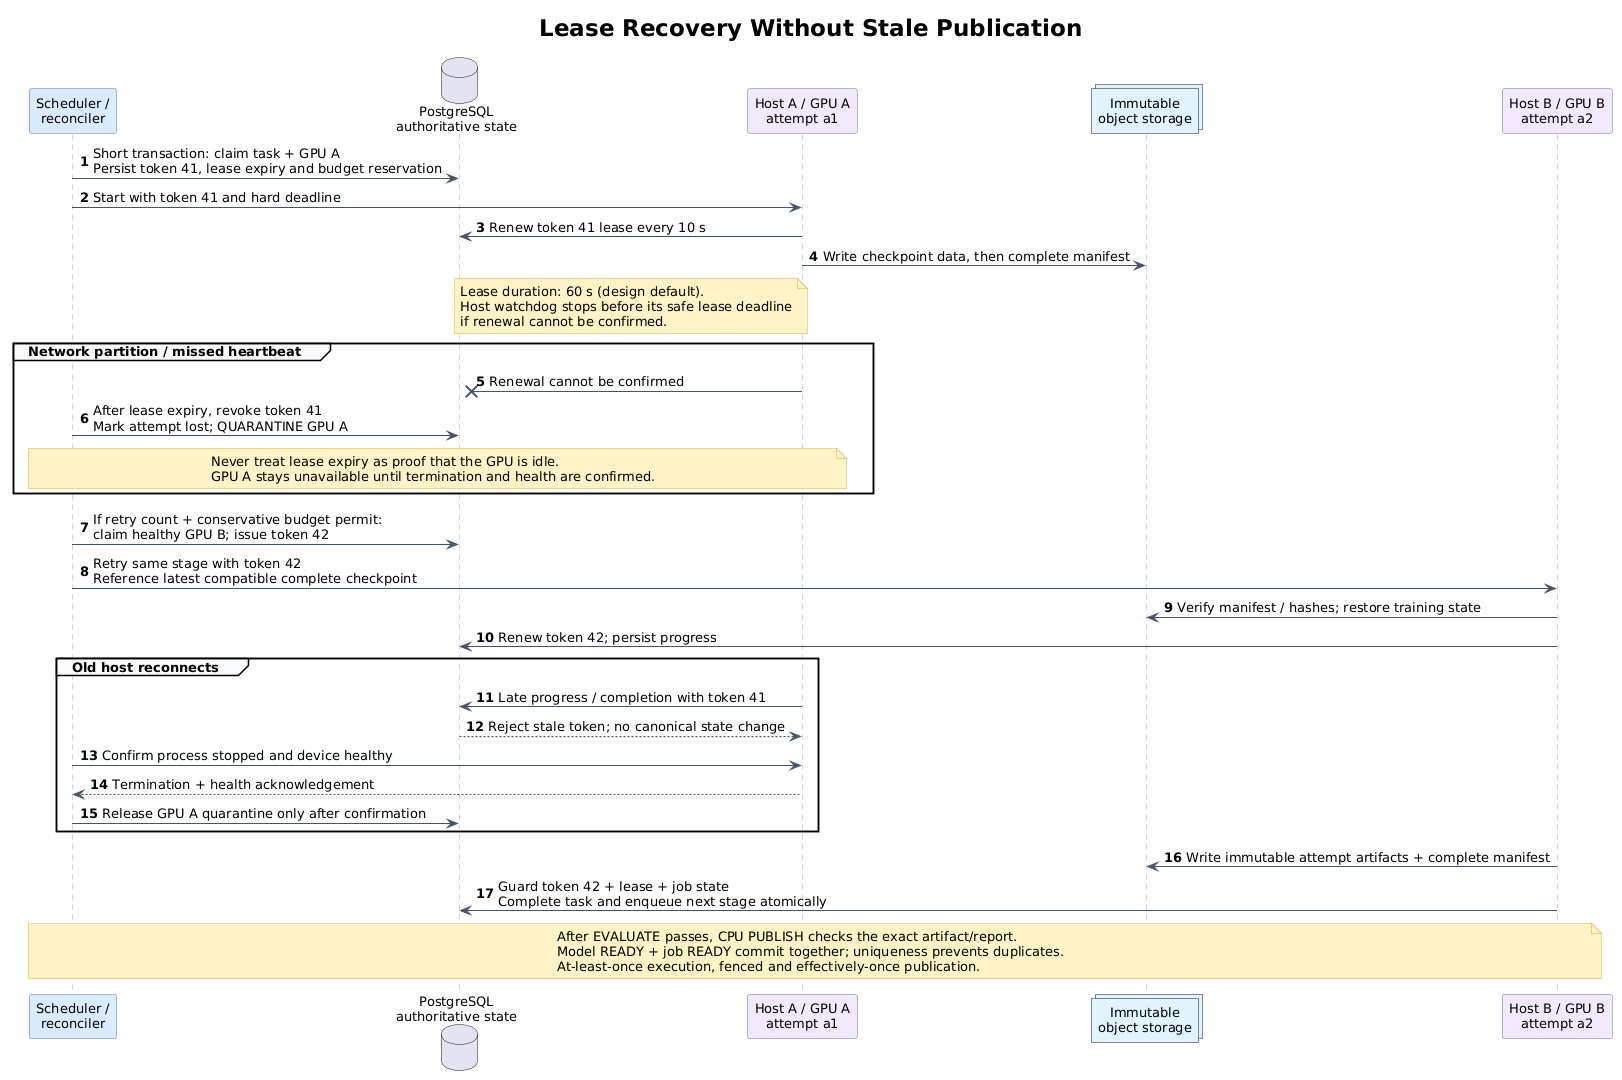

The diagram above was rendered by PlantUML. Its source (embedded in the PNG):
@startuml lease-recovery
skinparam backgroundColor #FFFFFF
skinparam defaultFontName DejaVu Sans
skinparam defaultFontSize 13
skinparam shadowing false
skinparam sequenceArrowColor #475569
skinparam sequenceLifeLineBorderColor #94A3B8
skinparam sequenceParticipantBorderColor #64748B
skinparam sequenceParticipantBackgroundColor #DBEAFE
skinparam sequenceGroupBackgroundColor #F8FAFC
skinparam noteBackgroundColor #FEF3C7
skinparam noteBorderColor #D4AF37
skinparam titleFontSize 23
title Lease Recovery Without Stale Publication
autonumber

participant "Scheduler /\nreconciler" as S
database "PostgreSQL\nauthoritative state" as DB
participant "Host A / GPU A\nattempt a1" as A #F3E8FF
collections "Immutable\nobject storage" as O #E0F2FE
participant "Host B / GPU B\nattempt a2" as B #F3E8FF

S -> DB : Short transaction: claim task + GPU A\nPersist token 41, lease expiry and budget reservation
S -> A : Start with token 41 and hard deadline
A -> DB : Renew token 41 lease every 10 s
A -> O : Write checkpoint data, then complete manifest
note over A,DB
Lease duration: 60 s (design default).
Host watchdog stops before its safe lease deadline
if renewal cannot be confirmed.
end note

group Network partition / missed heartbeat
  A -x DB : Renewal cannot be confirmed
  S -> DB : After lease expiry, revoke token 41\nMark attempt lost; QUARANTINE GPU A
  note over S,A
Never treat lease expiry as proof that the GPU is idle.
GPU A stays unavailable until termination and health are confirmed.
  end note
end

S -> DB : If retry count + conservative budget permit:\nclaim healthy GPU B; issue token 42
S -> B : Retry same stage with token 42\nReference latest compatible complete checkpoint
B -> O : Verify manifest / hashes; restore training state
B -> DB : Renew token 42; persist progress

group Old host reconnects
  A -> DB : Late progress / completion with token 41
  DB --> A : Reject stale token; no canonical state change
  S -> A : Confirm process stopped and device healthy
  A --> S : Termination + health acknowledgement
  S -> DB : Release GPU A quarantine only after confirmation
end

B -> O : Write immutable attempt artifacts + complete manifest
B -> DB : Guard token 42 + lease + job state\nComplete task and enqueue next stage atomically
note over S,B
After EVALUATE passes, CPU PUBLISH checks the exact artifact/report.
Model READY + job READY commit together; uniqueness prevents duplicates.
At-least-once execution, fenced and effectively-once publication.
end note
@enduml